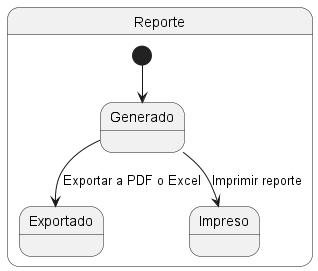

The diagram above was rendered by PlantUML. Its source (embedded in the PNG):
@startuml
state "Reporte" as RP {
    [*] --> Generado
    Generado --> Exportado : Exportar a PDF o Excel
    Generado --> Impreso : Imprimir reporte
}
@enduml